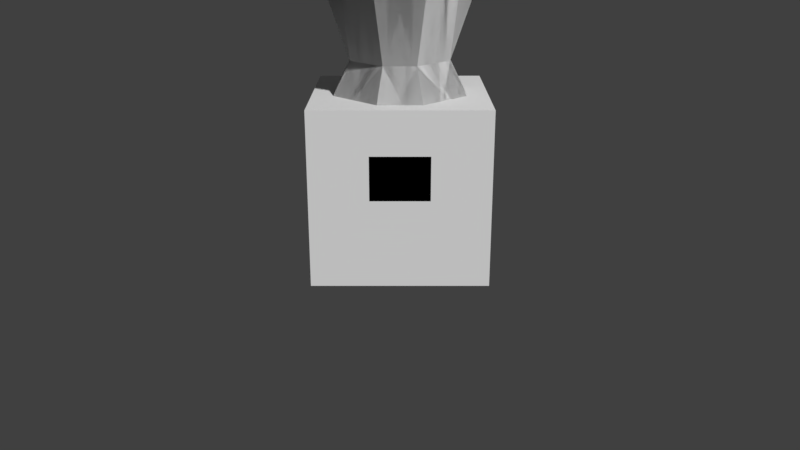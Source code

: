 # Source: Obstacle.blend  (saved by Blender 2.79.0; exported with 4.5.12 LTS)
import bpy
from mathutils import Matrix  # noqa: F401  (used for matrix-valued properties, if any)

bpy.ops.wm.read_factory_settings(use_empty=True)
scene = bpy.context.scene
scene.name = 'Scene'

# ---- collections
col_collection_1 = bpy.data.collections.new('Collection 1'); scene.collection.children.link(col_collection_1)

# ---- materials (node trees are filled in below, after node groups)
mat_material_001 = bpy.data.materials.new('Material.001')
mat_material_001.alpha_threshold = 0.0
mat_material_001.use_transparent_shadow = False
mat_material_001.roughness = 0.5

# ---- material node trees

# ---- world
world_world = bpy.data.worlds.new('World'); scene.world = world_world
world_world.color = (0.05088, 0.05088, 0.05088)
world_world.use_sun_shadow = False
world_world.sun_shadow_jitter_overblur = 0.0
world_world.cycles.sampling_method = 'MANUAL'

# ---- cameras
cam_camera_001 = bpy.data.cameras.new('Camera.001')
cam_camera_001.clip_end = 100.0
cam_camera_001.lens = 35.0
cam_camera_001.sensor_width = 32.0
cam_camera_001.sensor_height = 18.0
cam_camera_001.display_size = 2.0
cam_camera_001.dof.focus_distance = 0.0
cam_camera_001.dof.aperture_fstop = 128.0
cam_camera_001.dof.aperture_blades = 6

# ---- meshes
me_cube_012 = bpy.data.meshes.new('Cube.012')
me_cube_012.from_pydata([(-0.4216, -0.3398, 5.506), (-0.3398, -0.4216, 5.506), (0.3398, 0.4216, 5.506), (0.4216, 0.3398, 5.506), (-0.3398, 0.4216, 5.506), (-0.4216, 0.3398, 5.506), (0.3398, -0.4216, 5.506), (0.4216, -0.3398, 5.506), (0.3333, 1.0, -1.0), (-0.3333, 1.0, -1.0), (-0.3333, 1.0, 0.0), (0.3333, 1.0, 0.0), (-0.3333, -1.0, -1.0), (0.3333, -1.0, -1.0), (0.3333, -1.0, 0.0), (-0.3333, -1.0, 0.0), (-1.0, 0.3333, -1.0), (-1.0, -0.3333, -1.0), (-1.0, -0.3333, 0.0), (-1.0, 0.3333, 0.0), (1.0, -0.3333, -1.0), (1.0, 0.3333, -1.0), (1.0, 0.3333, 0.0), (1.0, -0.3333, 0.0), (0.5602, -0.1867, 1.769), (0.1867, -0.5602, 1.769), (-0.1867, -0.5602, 1.769), (-0.5602, -0.1867, 1.769), (-0.5602, 0.1867, 1.769), (-0.1867, 0.5602, 1.769), (0.1867, 0.5602, 1.769), (0.5602, 0.1867, 1.769), (-0.2457, -0.737, 4.989), (0.2457, -0.737, 4.989), (0.5602, 0.1867, 1.769), (-0.1867, 0.5602, 1.769), (0.5602, -0.1867, 1.769), (-0.1867, -0.5602, 1.769), (0.1867, -0.5602, 1.769), (-0.5602, -0.1867, 1.769), (0.1867, 0.5602, 1.769), (-0.5602, 0.1867, 1.769), (-0.4216, -0.3398, 7.189), (-0.3398, -0.4216, 7.189), (-0.3398, 0.4216, 7.189), (0.3398, 0.4216, 7.189), (-0.4216, 0.3398, 7.189), (0.4216, -0.3398, 7.189), (0.3398, -0.4216, 7.189), (0.4216, 0.3398, 7.189), (0.1542, 0.05139, 10.81), (0.05139, -0.1542, 10.81), (0.1542, -0.05139, 10.81), (-0.1542, 0.05139, 10.81), (0.05139, 0.1542, 10.81), (-0.05139, 0.1542, 10.81), (-0.05139, -0.1542, 10.81), (-0.1542, -0.05139, 10.81), (-0.5855, -0.1952, 9.777), (-0.1952, -0.5855, 9.777), (-0.1952, 0.5855, 9.777), (0.1952, 0.5855, 9.777), (-0.5855, 0.1952, 9.777), (0.5855, -0.1952, 9.777), (0.1952, -0.5855, 9.777), (0.5855, 0.1952, 9.777), (-0.2878, 0.8633, 9.777), (0.2878, 0.8633, 9.777), (-0.8633, -0.2878, 9.777), (-0.8633, 0.2878, 9.777), (0.8633, 0.2878, 9.777), (0.8633, -0.2878, 9.777), (0.2878, -0.8633, 9.777), (-0.2878, -0.8633, 9.777), (-0.312, -0.104, 10.36), (-0.104, -0.312, 10.36), (-0.104, 0.312, 10.36), (0.104, 0.312, 10.36), (-0.312, 0.104, 10.36), (0.312, -0.104, 10.36), (0.104, -0.312, 10.36), (0.312, 0.104, 10.36), (-0.1534, 0.4601, 10.62), (0.1534, 0.4601, 10.62), (-0.4601, -0.1534, 10.62), (-0.4601, 0.1534, 10.62), (0.4601, 0.1534, 10.62), (0.4601, -0.1534, 10.62), (0.1534, -0.4601, 10.62), (-0.1534, -0.4601, 10.62), (-0.4601, -0.1534, 10.62), (-0.1534, -0.4601, 10.62), (-0.1534, 0.4601, 10.62), (0.1534, 0.4601, 10.62), (-0.4601, 0.1534, 10.62), (0.4601, -0.1534, 10.62), (0.1534, -0.4601, 10.62), (0.4601, 0.1534, 10.62), (-0.737, -0.2457, 4.989), (-0.2457, 0.737, 4.989), (-0.2457, -0.737, 4.989), (-0.2457, 0.737, 7.706), (0.737, 0.2457, 7.706), (0.737, 0.2457, 4.989), (0.737, -0.2457, 4.989), (0.2457, 0.737, 7.706), (0.2457, -0.737, 4.989), (0.2457, 0.737, 4.989), (-0.737, 0.2457, 4.989), (-0.737, -0.2457, 7.706), (-0.2457, -0.737, 7.706), (0.737, -0.2457, 7.706), (0.2457, -0.737, 7.706), (-0.737, 0.2457, 7.706), (-0.5961, -0.3174, 5.21), (-0.3174, -0.5961, 5.21), (-0.3174, 0.5961, 5.21), (-0.3174, 0.5961, 7.485), (0.5961, 0.3174, 7.485), (0.5961, 0.3174, 5.21), (0.5961, -0.3174, 5.21), (0.3174, -0.5961, 5.21), (0.3174, 0.5961, 7.485), (0.3174, 0.5961, 5.21), (-0.5961, 0.3174, 5.21), (-0.5961, -0.3174, 7.485), (-0.3174, -0.5961, 7.485), (0.5961, -0.3174, 7.485), (0.3174, -0.5961, 7.485), (-0.5961, 0.3174, 7.485), (-0.3398, 0.4216, 5.747), (-0.3398, 0.4216, 5.987), (-0.3398, 0.4216, 6.227), (-0.3398, 0.4216, 6.468), (-0.3398, 0.4216, 6.708), (-0.3398, 0.4216, 6.949), (0.4216, 0.3398, 6.949), (0.4216, 0.3398, 6.708), (0.4216, 0.3398, 6.468), (0.4216, 0.3398, 6.227), (0.4216, 0.3398, 5.987), (0.4216, 0.3398, 5.747), (0.3398, 0.4216, 6.949), (0.3398, 0.4216, 6.708), (0.3398, 0.4216, 6.468), (0.3398, 0.4216, 6.227), (0.3398, 0.4216, 5.987), (0.3398, 0.4216, 5.747), (0.4216, -0.3398, 5.747), (0.4216, -0.3398, 5.987), (0.4216, -0.3398, 6.227), (0.4216, -0.3398, 6.468), (0.4216, -0.3398, 6.708), (0.4216, -0.3398, 6.949), (0.3398, -0.4216, 6.949), (0.3398, -0.4216, 6.708), (0.3398, -0.4216, 6.468), (0.3398, -0.4216, 6.227), (0.3398, -0.4216, 5.987), (0.3398, -0.4216, 5.747), (-0.3398, -0.4216, 6.949), (-0.3398, -0.4216, 6.708), (-0.3398, -0.4216, 6.468), (-0.3398, -0.4216, 6.227), (-0.3398, -0.4216, 5.987), (-0.3398, -0.4216, 5.747), (-0.4216, 0.3398, 6.949), (-0.4216, 0.3398, 6.708), (-0.4216, 0.3398, 6.468), (-0.4216, 0.3398, 6.227), (-0.4216, 0.3398, 5.987), (-0.4216, 0.3398, 5.747), (-0.4216, -0.3398, 5.747), (-0.4216, -0.3398, 5.987), (-0.4216, -0.3398, 6.227), (-0.4216, -0.3398, 6.468), (-0.4216, -0.3398, 6.708), (-0.4216, -0.3398, 6.949), (-1.329, -1.329, 4.025), (-1.329, -1.329, 8.67), (-1.465, -1.465, 7.201), (-1.465, -1.465, 5.494), (0.3622, 1.087, 4.989), (0.3622, 1.087, 7.706), (-0.3622, 1.087, 4.989), (-1.087, -0.3622, 4.989), (-1.087, 0.3622, 4.989), (1.087, 0.3622, 4.989), (1.087, -0.3622, 4.989), (0.3622, -1.087, 4.989), (-0.3622, -1.087, 4.989), (-0.3622, 1.087, 7.706), (-1.087, -0.3622, 7.706), (-1.087, 0.3622, 7.706), (1.087, 0.3622, 7.706), (1.087, -0.3622, 7.706), (0.3622, -1.087, 7.706), (-0.3622, -1.087, 7.706), (0.1738, 1.199, 5.074), (0.1738, 1.199, 7.621), (-0.1738, 1.199, 5.074), (-1.199, -0.1738, 5.074), (-1.199, 0.1738, 5.074), (1.199, 0.1738, 5.074), (1.199, -0.1738, 5.074), (0.1738, -1.199, 5.074), (-0.1738, -1.199, 5.074), (-0.1738, 1.199, 7.621), (-1.199, -0.1738, 7.621), (-1.199, 0.1738, 7.621), (1.199, 0.1738, 7.621), (1.199, -0.1738, 7.621), (0.1738, -1.199, 7.621), (-0.1738, -1.199, 7.621), (0.4216, -0.3398, 5.506), (0.3398, -0.4216, 5.506), (-0.3398, 0.4216, 5.506), (-0.4216, 0.3398, 5.506), (0.3398, 0.4216, 5.506), (0.4216, 0.3398, 5.506), (-0.3398, -0.4216, 5.506), (-0.4216, -0.3398, 5.506), (-0.3333, 1.0, -1.0), (0.3333, 1.0, -1.0), (0.3333, 1.0, 0.0), (-0.3333, 1.0, 0.0), (0.3333, -1.0, -1.0), (-0.3333, -1.0, -1.0), (-0.3333, -1.0, 0.0), (0.3333, -1.0, 0.0), (1.0, 0.3333, -1.0), (1.0, -0.3333, -1.0), (1.0, -0.3333, 0.0), (1.0, 0.3333, 0.0), (-1.0, -0.3333, -1.0), (-1.0, 0.3333, -1.0), (-1.0, 0.3333, 0.0), (-1.0, -0.3333, 0.0), (-0.5602, -0.1867, 1.769), (-0.1867, -0.5602, 1.769), (0.1867, -0.5602, 1.769), (0.5602, -0.1867, 1.769), (0.5602, 0.1867, 1.769), (0.1867, 0.5602, 1.769), (-0.1867, 0.5602, 1.769), (-0.5602, 0.1867, 1.769), (0.2457, -0.737, 4.989), (-0.2457, -0.737, 4.989), (-0.5602, 0.1867, 1.769), (0.1867, 0.5602, 1.769), (-0.5602, -0.1867, 1.769), (0.1867, -0.5602, 1.769), (-0.1867, -0.5602, 1.769), (0.5602, -0.1867, 1.769), (-0.1867, 0.5602, 1.769), (0.5602, 0.1867, 1.769), (0.4216, -0.3398, 7.189), (0.3398, -0.4216, 7.189), (0.3398, 0.4216, 7.189), (-0.3398, 0.4216, 7.189), (0.4216, 0.3398, 7.189), (-0.4216, -0.3398, 7.189), (-0.3398, -0.4216, 7.189), (-0.4216, 0.3398, 7.189), (-0.1542, 0.05139, 10.81), (-0.05139, -0.1542, 10.81), (-0.1542, -0.05139, 10.81), (0.1542, 0.05139, 10.81), (-0.05139, 0.1542, 10.81), (0.05139, 0.1542, 10.81), (0.05139, -0.1542, 10.81), (0.1542, -0.05139, 10.81), (0.5855, -0.1952, 9.777), (0.1952, -0.5855, 9.777), (0.1952, 0.5855, 9.777), (-0.1952, 0.5855, 9.777), (0.5855, 0.1952, 9.777), (-0.5855, -0.1952, 9.777), (-0.1952, -0.5855, 9.777), (-0.5855, 0.1952, 9.777), (0.2878, 0.8633, 9.777), (-0.2878, 0.8633, 9.777), (0.8633, -0.2878, 9.777), (0.8633, 0.2878, 9.777), (-0.8633, 0.2878, 9.777), (-0.8633, -0.2878, 9.777), (-0.2878, -0.8633, 9.777), (0.2878, -0.8633, 9.777), (0.312, -0.104, 10.36), (0.104, -0.312, 10.36), (0.104, 0.312, 10.36), (-0.104, 0.312, 10.36), (0.312, 0.104, 10.36), (-0.312, -0.104, 10.36), (-0.104, -0.312, 10.36), (-0.312, 0.104, 10.36), (0.1534, 0.4601, 10.62), (-0.1534, 0.4601, 10.62), (0.4601, -0.1534, 10.62), (0.4601, 0.1534, 10.62), (-0.4601, 0.1534, 10.62), (-0.4601, -0.1534, 10.62), (-0.1534, -0.4601, 10.62), (0.1534, -0.4601, 10.62), (0.4601, -0.1534, 10.62), (0.1534, -0.4601, 10.62), (0.1534, 0.4601, 10.62), (-0.1534, 0.4601, 10.62), (0.4601, 0.1534, 10.62), (-0.4601, -0.1534, 10.62), (-0.1534, -0.4601, 10.62), (-0.4601, 0.1534, 10.62), (0.737, -0.2457, 4.989), (0.2457, 0.737, 4.989), (0.2457, -0.737, 4.989), (0.2457, 0.737, 7.706), (-0.737, 0.2457, 7.706), (-0.737, 0.2457, 4.989), (-0.737, -0.2457, 4.989), (-0.2457, 0.737, 7.706), (-0.2457, -0.737, 4.989), (-0.2457, 0.737, 4.989), (0.737, 0.2457, 4.989), (0.737, -0.2457, 7.706), (0.2457, -0.737, 7.706), (-0.737, -0.2457, 7.706), (-0.2457, -0.737, 7.706), (0.737, 0.2457, 7.706), (0.5961, -0.3174, 5.21), (0.3174, -0.5961, 5.21), (0.3174, 0.5961, 5.21), (0.3174, 0.5961, 7.485), (-0.5961, 0.3174, 7.485), (-0.5961, 0.3174, 5.21), (-0.5961, -0.3174, 5.21), (-0.3174, -0.5961, 5.21), (-0.3174, 0.5961, 7.485), (-0.3174, 0.5961, 5.21), (0.5961, 0.3174, 5.21), (0.5961, -0.3174, 7.485), (0.3174, -0.5961, 7.485), (-0.5961, -0.3174, 7.485), (-0.3174, -0.5961, 7.485), (0.5961, 0.3174, 7.485), (0.3398, 0.4216, 5.747), (0.3398, 0.4216, 5.987), (0.3398, 0.4216, 6.227), (0.3398, 0.4216, 6.468), (0.3398, 0.4216, 6.708), (0.3398, 0.4216, 6.949), (-0.4216, 0.3398, 6.949), (-0.4216, 0.3398, 6.708), (-0.4216, 0.3398, 6.468), (-0.4216, 0.3398, 6.227), (-0.4216, 0.3398, 5.987), (-0.4216, 0.3398, 5.747), (-0.3398, 0.4216, 6.949), (-0.3398, 0.4216, 6.708), (-0.3398, 0.4216, 6.468), (-0.3398, 0.4216, 6.227), (-0.3398, 0.4216, 5.987), (-0.3398, 0.4216, 5.747), (-0.4216, -0.3398, 5.747), (-0.4216, -0.3398, 5.987), (-0.4216, -0.3398, 6.227), (-0.4216, -0.3398, 6.468), (-0.4216, -0.3398, 6.708), (-0.4216, -0.3398, 6.949), (-0.3398, -0.4216, 6.949), (-0.3398, -0.4216, 6.708), (-0.3398, -0.4216, 6.468), (-0.3398, -0.4216, 6.227), (-0.3398, -0.4216, 5.987), (-0.3398, -0.4216, 5.747), (0.3398, -0.4216, 6.949), (0.3398, -0.4216, 6.708), (0.3398, -0.4216, 6.468), (0.3398, -0.4216, 6.227), (0.3398, -0.4216, 5.987), (0.3398, -0.4216, 5.747), (0.4216, 0.3398, 6.949), (0.4216, 0.3398, 6.708), (0.4216, 0.3398, 6.468), (0.4216, 0.3398, 6.227), (0.4216, 0.3398, 5.987), (0.4216, 0.3398, 5.747), (0.4216, -0.3398, 5.747), (0.4216, -0.3398, 5.987), (0.4216, -0.3398, 6.227), (0.4216, -0.3398, 6.468), (0.4216, -0.3398, 6.708), (0.4216, -0.3398, 6.949), (1.329, -1.329, 4.025), (1.329, -1.329, 8.67), (1.465, -1.465, 7.201), (1.465, -1.465, 5.494), (-0.3622, 1.087, 4.989), (-0.3622, 1.087, 7.706), (0.3622, 1.087, 4.989), (1.087, -0.3622, 4.989), (1.087, 0.3622, 4.989), (-1.087, 0.3622, 4.989), (-1.087, -0.3622, 4.989), (-0.3622, -1.087, 4.989), (0.3622, -1.087, 4.989), (0.3622, 1.087, 7.706), (1.087, -0.3622, 7.706), (1.087, 0.3622, 7.706), (-1.087, 0.3622, 7.706), (-1.087, -0.3622, 7.706), (-0.3622, -1.087, 7.706), (0.3622, -1.087, 7.706), (-0.1738, 1.199, 5.074), (-0.1738, 1.199, 7.621), (0.1738, 1.199, 5.074), (1.199, -0.1738, 5.074), (1.199, 0.1738, 5.074), (-1.199, 0.1738, 5.074), (-1.199, -0.1738, 5.074), (-0.1738, -1.199, 5.074), (0.1738, -1.199, 5.074), (0.1738, 1.199, 7.621), (1.199, -0.1738, 7.621), (1.199, 0.1738, 7.621), (-1.199, 0.1738, 7.621), (-1.199, -0.1738, 7.621), (-0.1738, -1.199, 7.621), (0.1738, -1.199, 7.621), (-0.4216, 0.3398, 5.506), (-0.3398, 0.4216, 5.506), (0.3398, -0.4216, 5.506), (0.4216, -0.3398, 5.506), (-0.3398, -0.4216, 5.506), (-0.4216, -0.3398, 5.506), (0.3398, 0.4216, 5.506), (0.4216, 0.3398, 5.506), (0.3333, -1.0, -1.0), (-0.3333, -1.0, -1.0), (-0.3333, -1.0, 0.0), (0.3333, -1.0, 0.0), (-0.3333, 1.0, -1.0), (0.3333, 1.0, -1.0), (0.3333, 1.0, 0.0), (-0.3333, 1.0, 0.0), (-1.0, -0.3333, -1.0), (-1.0, 0.3333, -1.0), (-1.0, 0.3333, 0.0), (-1.0, -0.3333, 0.0), (1.0, 0.3333, -1.0), (1.0, -0.3333, -1.0), (1.0, -0.3333, 0.0), (1.0, 0.3333, 0.0), (0.5602, 0.1867, 1.769), (0.1867, 0.5602, 1.769), (-0.1867, 0.5602, 1.769), (-0.5602, 0.1867, 1.769), (-0.5602, -0.1867, 1.769), (-0.1867, -0.5602, 1.769), (0.1867, -0.5602, 1.769), (0.5602, -0.1867, 1.769), (-0.2457, 0.737, 4.989), (0.2457, 0.737, 4.989), (0.5602, -0.1867, 1.769), (-0.1867, -0.5602, 1.769), (0.5602, 0.1867, 1.769), (-0.1867, 0.5602, 1.769), (0.1867, 0.5602, 1.769), (-0.5602, 0.1867, 1.769), (0.1867, -0.5602, 1.769), (-0.5602, -0.1867, 1.769), (-0.4216, 0.3398, 7.189), (-0.3398, 0.4216, 7.189), (-0.3398, -0.4216, 7.189), (0.3398, -0.4216, 7.189), (-0.4216, -0.3398, 7.189), (0.4216, 0.3398, 7.189), (0.3398, 0.4216, 7.189), (0.4216, -0.3398, 7.189), (0.1542, -0.05139, 10.81), (0.05139, 0.1542, 10.81), (0.1542, 0.05139, 10.81), (-0.1542, -0.05139, 10.81), (0.05139, -0.1542, 10.81), (-0.05139, -0.1542, 10.81), (-0.05139, 0.1542, 10.81), (-0.1542, 0.05139, 10.81), (-0.5855, 0.1952, 9.777), (-0.1952, 0.5855, 9.777), (-0.1952, -0.5855, 9.777), (0.1952, -0.5855, 9.777), (-0.5855, -0.1952, 9.777), (0.5855, 0.1952, 9.777), (0.1952, 0.5855, 9.777), (0.5855, -0.1952, 9.777), (-0.2878, -0.8633, 9.777), (0.2878, -0.8633, 9.777), (-0.8633, 0.2878, 9.777), (-0.8633, -0.2878, 9.777), (0.8633, -0.2878, 9.777), (0.8633, 0.2878, 9.777), (0.2878, 0.8633, 9.777), (-0.2878, 0.8633, 9.777), (-0.312, 0.104, 10.36), (-0.104, 0.312, 10.36), (-0.104, -0.312, 10.36), (0.104, -0.312, 10.36), (-0.312, -0.104, 10.36), (0.312, 0.104, 10.36), (0.104, 0.312, 10.36), (0.312, -0.104, 10.36), (-0.1534, -0.4601, 10.62), (0.1534, -0.4601, 10.62), (-0.4601, 0.1534, 10.62), (-0.4601, -0.1534, 10.62), (0.4601, -0.1534, 10.62), (0.4601, 0.1534, 10.62), (0.1534, 0.4601, 10.62), (-0.1534, 0.4601, 10.62), (-0.4601, 0.1534, 10.62), (-0.1534, 0.4601, 10.62), (-0.1534, -0.4601, 10.62), (0.1534, -0.4601, 10.62), (-0.4601, -0.1534, 10.62), (0.4601, 0.1534, 10.62), (0.1534, 0.4601, 10.62), (0.4601, -0.1534, 10.62), (-0.737, 0.2457, 4.989), (-0.2457, -0.737, 4.989), (-0.2457, 0.737, 4.989), (-0.2457, -0.737, 7.706), (0.737, -0.2457, 7.706), (0.737, -0.2457, 4.989), (0.737, 0.2457, 4.989), (0.2457, -0.737, 7.706), (0.2457, 0.737, 4.989), (0.2457, -0.737, 4.989), (-0.737, -0.2457, 4.989), (-0.737, 0.2457, 7.706), (-0.2457, 0.737, 7.706), (0.737, 0.2457, 7.706), (0.2457, 0.737, 7.706), (-0.737, -0.2457, 7.706), (-0.5961, 0.3174, 5.21), (-0.3174, 0.5961, 5.21), (-0.3174, -0.5961, 5.21), (-0.3174, -0.5961, 7.485), (0.5961, -0.3174, 7.485), (0.5961, -0.3174, 5.21), (0.5961, 0.3174, 5.21), (0.3174, 0.5961, 5.21), (0.3174, -0.5961, 7.485), (0.3174, -0.5961, 5.21), (-0.5961, -0.3174, 5.21), (-0.5961, 0.3174, 7.485), (-0.3174, 0.5961, 7.485), (0.5961, 0.3174, 7.485), (0.3174, 0.5961, 7.485), (-0.5961, -0.3174, 7.485), (-0.3398, -0.4216, 5.747), (-0.3398, -0.4216, 5.987), (-0.3398, -0.4216, 6.227), (-0.3398, -0.4216, 6.468), (-0.3398, -0.4216, 6.708), (-0.3398, -0.4216, 6.949), (0.4216, -0.3398, 6.949), (0.4216, -0.3398, 6.708), (0.4216, -0.3398, 6.468), (0.4216, -0.3398, 6.227), (0.4216, -0.3398, 5.987), (0.4216, -0.3398, 5.747), (0.3398, -0.4216, 6.949), (0.3398, -0.4216, 6.708), (0.3398, -0.4216, 6.468), (0.3398, -0.4216, 6.227), (0.3398, -0.4216, 5.987), (0.3398, -0.4216, 5.747), (0.4216, 0.3398, 5.747), (0.4216, 0.3398, 5.987), (0.4216, 0.3398, 6.227), (0.4216, 0.3398, 6.468), (0.4216, 0.3398, 6.708), (0.4216, 0.3398, 6.949), (0.3398, 0.4216, 6.949), (0.3398, 0.4216, 6.708), (0.3398, 0.4216, 6.468), (0.3398, 0.4216, 6.227), (0.3398, 0.4216, 5.987), (0.3398, 0.4216, 5.747), (-0.3398, 0.4216, 6.949), (-0.3398, 0.4216, 6.708), (-0.3398, 0.4216, 6.468), (-0.3398, 0.4216, 6.227), (-0.3398, 0.4216, 5.987), (-0.3398, 0.4216, 5.747), (-0.4216, -0.3398, 6.949), (-0.4216, -0.3398, 6.708), (-0.4216, -0.3398, 6.468), (-0.4216, -0.3398, 6.227), (-0.4216, -0.3398, 5.987), (-0.4216, -0.3398, 5.747), (-0.4216, 0.3398, 5.747), (-0.4216, 0.3398, 5.987), (-0.4216, 0.3398, 6.227), (-0.4216, 0.3398, 6.468), (-0.4216, 0.3398, 6.708), (-0.4216, 0.3398, 6.949), (-1.329, 1.329, 4.025), (-1.329, 1.329, 8.67), (-1.465, 1.465, 7.201), (-1.465, 1.465, 5.494), (0.3622, -1.087, 4.989), (0.3622, -1.087, 7.706), (-0.3622, -1.087, 4.989), (-1.087, 0.3622, 4.989), (-1.087, -0.3622, 4.989), (1.087, -0.3622, 4.989), (1.087, 0.3622, 4.989), (0.3622, 1.087, 4.989), (-0.3622, 1.087, 4.989), (-0.3622, -1.087, 7.706), (-1.087, 0.3622, 7.706), (-1.087, -0.3622, 7.706), (1.087, -0.3622, 7.706), (1.087, 0.3622, 7.706), (0.3622, 1.087, 7.706), (-0.3622, 1.087, 7.706), (0.1738, -1.199, 5.074), (0.1738, -1.199, 7.621), (-0.1738, -1.199, 5.074), (-1.199, 0.1738, 5.074), (-1.199, -0.1738, 5.074), (1.199, -0.1738, 5.074), (1.199, 0.1738, 5.074), (0.1738, 1.199, 5.074), (-0.1738, 1.199, 5.074), (-0.1738, -1.199, 7.621), (-1.199, 0.1738, 7.621), (-1.199, -0.1738, 7.621), (1.199, -0.1738, 7.621), (1.199, 0.1738, 7.621), (0.1738, 1.199, 7.621), (-0.1738, 1.199, 7.621), (0.4216, 0.3398, 5.506), (0.3398, 0.4216, 5.506), (-0.3398, -0.4216, 5.506), (-0.4216, -0.3398, 5.506), (0.3398, -0.4216, 5.506), (0.4216, -0.3398, 5.506), (-0.3398, 0.4216, 5.506), (-0.4216, 0.3398, 5.506), (-0.3333, -1.0, -1.0), (0.3333, -1.0, -1.0), (0.3333, -1.0, 0.0), (-0.3333, -1.0, 0.0), (0.3333, 1.0, -1.0), (-0.3333, 1.0, -1.0), (-0.3333, 1.0, 0.0), (0.3333, 1.0, 0.0), (1.0, -0.3333, -1.0), (1.0, 0.3333, -1.0), (1.0, 0.3333, 0.0), (1.0, -0.3333, 0.0), (-1.0, 0.3333, -1.0), (-1.0, -0.3333, -1.0), (-1.0, -0.3333, 0.0), (-1.0, 0.3333, 0.0), (-0.5602, 0.1867, 1.769), (-0.1867, 0.5602, 1.769), (0.1867, 0.5602, 1.769), (0.5602, 0.1867, 1.769), (0.5602, -0.1867, 1.769), (0.1867, -0.5602, 1.769), (-0.1867, -0.5602, 1.769), (-0.5602, -0.1867, 1.769), (0.2457, 0.737, 4.989), (-0.2457, 0.737, 4.989), (-0.5602, -0.1867, 1.769), (0.0, 0.0, 6.348), (0.1867, -0.5602, 1.769), (-0.5602, 0.1867, 1.769), (0.1867, 0.5602, 1.769), (-0.1867, 0.5602, 1.769), (0.5602, 0.1867, 1.769), (-0.1867, -0.5602, 1.769), (0.5602, -0.1867, 1.769), (0.4216, 0.3398, 7.189), (0.3398, 0.4216, 7.189), (0.3398, -0.4216, 7.189), (-0.3398, -0.4216, 7.189), (0.4216, -0.3398, 7.189), (-0.4216, 0.3398, 7.189), (-0.3398, 0.4216, 7.189), (-0.4216, -0.3398, 7.189), (-0.1542, -0.05139, 10.81), (-0.05139, 0.1542, 10.81), (-0.1542, 0.05139, 10.81), (0.1542, -0.05139, 10.81), (-0.05139, -0.1542, 10.81), (0.05139, -0.1542, 10.81), (0.05139, 0.1542, 10.81), (0.1542, 0.05139, 10.81), (0.5855, 0.1952, 9.777), (0.1952, 0.5855, 9.777), (0.1952, -0.5855, 9.777), (-0.1952, -0.5855, 9.777), (0.5855, -0.1952, 9.777), (-0.5855, 0.1952, 9.777), (-0.1952, 0.5855, 9.777), (-0.5855, -0.1952, 9.777), (0.2878, -0.8633, 9.777), (-0.2878, -0.8633, 9.777), (0.8633, 0.2878, 9.777), (0.8633, -0.2878, 9.777), (-0.8633, -0.2878, 9.777), (-0.8633, 0.2878, 9.777), (-0.2878, 0.8633, 9.777), (0.2878, 0.8633, 9.777), (0.312, 0.104, 10.36), (0.104, 0.312, 10.36), (0.104, -0.312, 10.36), (-0.104, -0.312, 10.36), (0.312, -0.104, 10.36), (-0.312, 0.104, 10.36), (-0.104, 0.312, 10.36), (-0.312, -0.104, 10.36), (0.1534, -0.4601, 10.62), (-0.1534, -0.4601, 10.62), (0.4601, 0.1534, 10.62), (0.4601, -0.1534, 10.62), (-0.4601, -0.1534, 10.62), (-0.4601, 0.1534, 10.62), (-0.1534, 0.4601, 10.62), (0.1534, 0.4601, 10.62), (0.4601, 0.1534, 10.62), (0.1534, 0.4601, 10.62), (0.1534, -0.4601, 10.62), (-0.1534, -0.4601, 10.62), (0.4601, -0.1534, 10.62), (-0.4601, 0.1534, 10.62), (-0.1534, 0.4601, 10.62), (-0.4601, -0.1534, 10.62), (0.737, 0.2457, 4.989), (0.2457, -0.737, 4.989), (0.2457, 0.737, 4.989), (0.2457, -0.737, 7.706), (-0.737, -0.2457, 7.706), (-0.737, -0.2457, 4.989), (-0.737, 0.2457, 4.989), (-0.2457, -0.737, 7.706), (-0.2457, 0.737, 4.989), (-0.2457, -0.737, 4.989), (0.737, -0.2457, 4.989), (0.737, 0.2457, 7.706), (0.2457, 0.737, 7.706), (-0.737, 0.2457, 7.706), (-0.2457, 0.737, 7.706), (0.737, -0.2457, 7.706), (0.5961, 0.3174, 5.21), (0.3174, 0.5961, 5.21), (0.3174, -0.5961, 5.21), (0.3174, -0.5961, 7.485), (-0.5961, -0.3174, 7.485), (-0.5961, -0.3174, 5.21), (-0.5961, 0.3174, 5.21), (-0.3174, 0.5961, 5.21), (-0.3174, -0.5961, 7.485), (-0.3174, -0.5961, 5.21), (0.5961, -0.3174, 5.21), (0.5961, 0.3174, 7.485), (0.3174, 0.5961, 7.485), (-0.5961, 0.3174, 7.485), (-0.3174, 0.5961, 7.485), (0.5961, -0.3174, 7.485), (0.3398, -0.4216, 5.747), (0.3398, -0.4216, 5.987), (0.3398, -0.4216, 6.227), (0.3398, -0.4216, 6.468), (0.3398, -0.4216, 6.708), (0.3398, -0.4216, 6.949), (-0.4216, -0.3398, 6.949), (-0.4216, -0.3398, 6.708), (-0.4216, -0.3398, 6.468), (-0.4216, -0.3398, 6.227), (-0.4216, -0.3398, 5.987), (-0.4216, -0.3398, 5.747), (-0.3398, -0.4216, 6.949), (-0.3398, -0.4216, 6.708), (-0.3398, -0.4216, 6.468), (-0.3398, -0.4216, 6.227), (-0.3398, -0.4216, 5.987), (-0.3398, -0.4216, 5.747), (-0.4216, 0.3398, 5.747), (-0.4216, 0.3398, 5.987), (-0.4216, 0.3398, 6.227), (-0.4216, 0.3398, 6.468), (-0.4216, 0.3398, 6.708), (-0.4216, 0.3398, 6.949), (-0.3398, 0.4216, 6.949), (-0.3398, 0.4216, 6.708), (-0.3398, 0.4216, 6.468), (-0.3398, 0.4216, 6.227), (-0.3398, 0.4216, 5.987), (-0.3398, 0.4216, 5.747), (0.3398, 0.4216, 6.949), (0.3398, 0.4216, 6.708), (0.3398, 0.4216, 6.468), (0.3398, 0.4216, 6.227), (0.3398, 0.4216, 5.987), (0.3398, 0.4216, 5.747), (0.4216, -0.3398, 6.949), (0.4216, -0.3398, 6.708), (0.4216, -0.3398, 6.468), (0.4216, -0.3398, 6.227), (0.4216, -0.3398, 5.987), (0.4216, -0.3398, 5.747), (0.4216, 0.3398, 5.747), (0.4216, 0.3398, 5.987), (0.4216, 0.3398, 6.227), (0.4216, 0.3398, 6.468), (0.4216, 0.3398, 6.708), (0.4216, 0.3398, 6.949), (1.329, 1.329, 4.025), (1.329, 1.329, 8.67), (1.465, 1.465, 7.201), (1.465, 1.465, 5.494), (-0.3622, -1.087, 4.989), (-0.3622, -1.087, 7.706), (0.3622, -1.087, 4.989), (1.087, 0.3622, 4.989), (1.087, -0.3622, 4.989), (-1.087, -0.3622, 4.989), (-1.087, 0.3622, 4.989), (-0.3622, 1.087, 4.989), (0.3622, 1.087, 4.989), (0.3622, -1.087, 7.706), (1.087, 0.3622, 7.706), (1.087, -0.3622, 7.706), (-1.087, -0.3622, 7.706), (-1.087, 0.3622, 7.706), (-0.3622, 1.087, 7.706), (0.3622, 1.087, 7.706), (-0.1738, -1.199, 5.074), (-0.1738, -1.199, 7.621), (0.1738, -1.199, 5.074), (1.199, 0.1738, 5.074), (1.199, -0.1738, 5.074), (-1.199, -0.1738, 5.074), (-1.199, 0.1738, 5.074), (-0.1738, 1.199, 5.074), (0.1738, 1.199, 5.074), (0.1738, -1.199, 7.621), (1.199, 0.1738, 7.621), (1.199, -0.1738, 7.621), (-1.199, -0.1738, 7.621), (-1.199, 0.1738, 7.621), (-0.1738, 1.199, 7.621), (0.1738, 1.199, 7.621)], [(32, 100), (106, 33), (76, 77), (74, 78), (81, 79), (80, 75), (246, 314), (320, 247), (290, 291), (288, 292), (295, 293), (294, 289), (460, 528), (534, 461), (504, 505), (502, 506), (509, 507), (508, 503), (674, 743), (749, 675), (719, 720), (717, 721), (724, 722), (723, 718)], [(10, 9, 16, 19), (8, 21, 20, 13, 12, 17, 16, 9), (15, 14, 25, 26), (100, 190, 197, 110), (29, 99, 184, 35), (23, 22, 31, 24), (11, 10, 29, 30), (13, 14, 15, 12), (9, 10, 11, 8), (10, 19, 28, 29), (19, 18, 27, 28), (18, 15, 26, 27), (31, 30, 107, 103), (154, 153, 47, 48), (18, 17, 12, 15), (107, 30, 40, 182), (25, 24, 104, 106), (184, 99, 101, 191), (22, 11, 30, 31), (29, 28, 108, 99), (22, 21, 8, 11), (21, 22, 23, 20), (17, 18, 19, 16), (13, 20, 23, 14), (27, 26, 100, 98), (14, 23, 24, 25), (41, 39, 185, 186), (37, 38, 189, 190), (36, 34, 187, 188), (40, 35, 184, 182), (27, 98, 185, 39), (104, 24, 36, 188), (24, 31, 34, 36), (100, 26, 37, 190), (30, 29, 35, 40), (28, 27, 39, 41), (136, 142, 45, 49), (108, 28, 41, 186), (107, 182, 183, 105), (31, 103, 187, 34), (26, 25, 38, 37), (25, 106, 189, 38), (111, 195, 71, 63), (183, 191, 66, 67), (192, 109, 58, 68), (109, 110, 59, 58), (102, 105, 61, 65), (108, 186, 193, 113), (92, 94, 53, 55), (185, 98, 109, 192), (93, 92, 55, 54), (187, 103, 102, 194), (189, 106, 112, 196), (96, 95, 52, 51), (1, 165, 178), (91, 96, 51, 56), (135, 166, 46, 44), (104, 188, 195, 111), (65, 61, 77, 81), (62, 69, 85, 78), (60, 62, 78, 76), (66, 60, 76, 82), (61, 67, 83, 77), (193, 192, 68, 69), (110, 197, 73, 59), (195, 194, 70, 71), (112, 111, 63, 64), (194, 102, 65, 70), (197, 196, 72, 73), (196, 112, 64, 72), (105, 183, 67, 61), (191, 101, 60, 66), (101, 113, 62, 60), (113, 193, 69, 62), (76, 78, 94, 92), (58, 59, 75, 74), (68, 58, 74, 84), (67, 66, 82, 83), (63, 71, 87, 79), (69, 68, 84, 85), (59, 73, 89, 75), (71, 70, 86, 87), (64, 63, 79, 80), (70, 65, 81, 86), (73, 72, 88, 89), (72, 64, 80, 88), (97, 93, 54, 50), (74, 75, 91, 90), (81, 77, 93, 97), (80, 79, 95, 96), (115, 114, 98, 100), (116, 117, 101, 99), (119, 118, 102, 103), (120, 121, 106, 104), (122, 123, 107, 105), (124, 116, 99, 108), (123, 119, 103, 107), (125, 126, 110, 109), (128, 127, 111, 112), (117, 129, 113, 101), (118, 122, 105, 102), (127, 120, 104, 111), (121, 128, 112, 106), (126, 115, 100, 110), (129, 124, 108, 113), (114, 125, 109, 98), (1, 0, 114, 115), (4, 130, 131, 132, 133, 134, 135, 44, 117, 116), (3, 141, 140, 139, 138, 137, 136, 49, 118, 119), (7, 6, 121, 120), (45, 142, 143, 144, 145, 146, 147, 2, 123, 122), (5, 4, 116, 124), (2, 3, 119, 123), (42, 43, 126, 125), (48, 47, 127, 128), (44, 46, 129, 117), (49, 45, 122, 118), (47, 153, 152, 151, 150, 149, 148, 7, 120, 127), (6, 159, 158, 157, 156, 155, 154, 48, 128, 121), (43, 160, 161, 162, 163, 164, 165, 1, 115, 126), (46, 166, 167, 168, 169, 170, 171, 5, 124, 129), (0, 172, 173, 174, 175, 176, 177, 42, 125, 114), (4, 5, 171, 130), (130, 171, 170, 131), (131, 170, 169, 132), (132, 169, 168, 133), (133, 168, 167, 134), (134, 167, 166, 135), (162, 161, 180), (172, 165, 164, 173), (165, 172, 178), (174, 163, 162, 175), (176, 175, 180), (176, 161, 160, 177), (3, 2, 147, 141), (141, 147, 146, 140), (140, 146, 145, 139), (139, 145, 144, 138), (138, 144, 143, 137), (137, 143, 142, 136), (6, 7, 148, 159), (159, 148, 149, 158), (158, 149, 150, 157), (157, 150, 151, 156), (156, 151, 152, 155), (155, 152, 153, 154), (173, 164, 181), (163, 174, 181), (164, 163, 181), (43, 42, 179), (172, 0, 178), (0, 1, 178), (175, 162, 180), (42, 177, 179), (161, 176, 180), (174, 173, 181), (177, 160, 179), (160, 43, 179), (198, 199, 183, 182), (200, 198, 182, 184), (201, 202, 186, 185), (203, 204, 188, 187), (205, 206, 190, 189), (199, 207, 191, 183), (209, 208, 192, 193), (211, 210, 194, 195), (213, 212, 196, 197), (207, 200, 184, 191), (206, 213, 197, 190), (202, 209, 193, 186), (210, 203, 187, 194), (204, 211, 195, 188), (208, 201, 185, 192), (212, 205, 189, 196), (677, 199, 198), (677, 198, 200), (677, 202, 201), (677, 204, 203), (677, 206, 205), (677, 207, 199), (677, 208, 209), (677, 210, 211), (677, 212, 213), (677, 200, 207), (677, 213, 206), (677, 209, 202), (677, 203, 210), (677, 211, 204), (677, 201, 208), (677, 205, 212), (50, 54, 55, 53, 57, 56, 51, 52), (95, 97, 50, 52), (94, 90, 57, 53), (90, 91, 56, 57), (224, 233, 230, 223), (222, 223, 230, 231, 226, 227, 234, 235), (229, 240, 239, 228), (314, 324, 411, 404), (243, 249, 398, 313), (237, 238, 245, 236), (225, 244, 243, 224), (227, 226, 229, 228), (223, 222, 225, 224), (224, 243, 242, 233), (233, 242, 241, 232), (232, 241, 240, 229), (245, 317, 321, 244), (368, 262, 261, 367), (232, 229, 226, 231), (321, 396, 254, 244), (239, 320, 318, 238), (398, 405, 315, 313), (236, 245, 244, 225), (243, 313, 322, 242), (236, 225, 222, 235), (235, 234, 237, 236), (231, 230, 233, 232), (227, 228, 237, 234), (241, 312, 314, 240), (228, 239, 238, 237), (255, 400, 399, 253), (251, 404, 403, 252), (250, 402, 401, 248), (254, 396, 398, 249), (241, 253, 399, 312), (318, 402, 250, 238), (238, 250, 248, 245), (314, 404, 251, 240), (244, 254, 249, 243), (242, 255, 253, 241), (350, 263, 259, 356), (322, 400, 255, 242), (321, 319, 397, 396), (245, 248, 401, 317), (240, 251, 252, 239), (239, 252, 403, 320), (325, 277, 285, 409), (397, 281, 280, 405), (406, 282, 272, 323), (323, 272, 273, 324), (316, 279, 275, 319), (322, 327, 407, 400), (306, 269, 267, 308), (399, 406, 323, 312), (307, 268, 269, 306), (401, 408, 316, 317), (403, 410, 326, 320), (310, 265, 266, 309), (215, 392, 379), (305, 270, 265, 310), (349, 258, 260, 380), (318, 325, 409, 402), (279, 295, 291, 275), (276, 292, 299, 283), (274, 290, 292, 276), (280, 296, 290, 274), (275, 291, 297, 281), (407, 283, 282, 406), (324, 273, 287, 411), (409, 285, 284, 408), (326, 278, 277, 325), (408, 284, 279, 316), (411, 287, 286, 410), (410, 286, 278, 326), (319, 275, 281, 397), (405, 280, 274, 315), (315, 274, 276, 327), (327, 276, 283, 407), (290, 306, 308, 292), (272, 288, 289, 273), (282, 298, 288, 272), (281, 297, 296, 280), (277, 293, 301, 285), (283, 299, 298, 282), (273, 289, 303, 287), (285, 301, 300, 284), (278, 294, 293, 277), (284, 300, 295, 279), (287, 303, 302, 286), (286, 302, 294, 278), (311, 264, 268, 307), (288, 304, 305, 289), (295, 311, 307, 291), (294, 310, 309, 293), (329, 314, 312, 328), (330, 313, 315, 331), (333, 317, 316, 332), (334, 318, 320, 335), (336, 319, 321, 337), (338, 322, 313, 330), (337, 321, 317, 333), (339, 323, 324, 340), (342, 326, 325, 341), (331, 315, 327, 343), (332, 316, 319, 336), (341, 325, 318, 334), (335, 320, 326, 342), (340, 324, 314, 329), (343, 327, 322, 338), (328, 312, 323, 339), (215, 329, 328, 214), (218, 330, 331, 258, 349, 348, 347, 346, 345, 344), (217, 333, 332, 263, 350, 351, 352, 353, 354, 355), (221, 334, 335, 220), (259, 336, 337, 216, 361, 360, 359, 358, 357, 356), (219, 338, 330, 218), (216, 337, 333, 217), (256, 339, 340, 257), (262, 342, 341, 261), (258, 331, 343, 260), (263, 332, 336, 259), (261, 341, 334, 221, 362, 363, 364, 365, 366, 367), (220, 335, 342, 262, 368, 369, 370, 371, 372, 373), (257, 340, 329, 215, 379, 378, 377, 376, 375, 374), (260, 343, 338, 219, 385, 384, 383, 382, 381, 380), (214, 328, 339, 256, 391, 390, 389, 388, 387, 386), (218, 344, 385, 219), (344, 345, 384, 385), (345, 346, 383, 384), (346, 347, 382, 383), (347, 348, 381, 382), (348, 349, 380, 381), (376, 394, 375), (386, 387, 378, 379), (379, 392, 386), (388, 389, 376, 377), (390, 394, 389), (390, 391, 374, 375), (217, 355, 361, 216), (355, 354, 360, 361), (354, 353, 359, 360), (353, 352, 358, 359), (352, 351, 357, 358), (351, 350, 356, 357), (220, 373, 362, 221), (373, 372, 363, 362), (372, 371, 364, 363), (371, 370, 365, 364), (370, 369, 366, 365), (369, 368, 367, 366), (387, 395, 378), (377, 395, 388), (378, 395, 377), (257, 393, 256), (386, 392, 214), (214, 392, 215), (389, 394, 376), (256, 393, 391), (375, 394, 390), (388, 395, 387), (391, 393, 374), (374, 393, 257), (412, 396, 397, 413), (414, 398, 396, 412), (415, 399, 400, 416), (417, 401, 402, 418), (419, 403, 404, 420), (413, 397, 405, 421), (423, 407, 406, 422), (425, 409, 408, 424), (427, 411, 410, 426), (421, 405, 398, 414), (420, 404, 411, 427), (416, 400, 407, 423), (424, 408, 401, 417), (418, 402, 409, 425), (422, 406, 399, 415), (426, 410, 403, 419), (677, 412, 413), (677, 414, 412), (677, 415, 416), (677, 417, 418), (677, 419, 420), (677, 413, 421), (677, 423, 422), (677, 425, 424), (677, 427, 426), (677, 421, 414), (677, 420, 427), (677, 416, 423), (677, 424, 417), (677, 418, 425), (677, 422, 415), (677, 426, 419), (264, 266, 265, 270, 271, 267, 269, 268), (309, 266, 264, 311), (308, 267, 271, 304), (304, 271, 270, 305), (438, 447, 444, 437), (436, 437, 444, 445, 440, 441, 448, 449), (443, 454, 453, 442), (528, 538, 625, 618), (457, 463, 612, 527), (451, 452, 459, 450), (439, 458, 457, 438), (441, 440, 443, 442), (437, 436, 439, 438), (438, 457, 456, 447), (447, 456, 455, 446), (446, 455, 454, 443), (459, 531, 535, 458), (582, 476, 475, 581), (446, 443, 440, 445), (535, 610, 468, 458), (453, 534, 532, 452), (612, 619, 529, 527), (450, 459, 458, 439), (457, 527, 536, 456), (450, 439, 436, 449), (449, 448, 451, 450), (445, 444, 447, 446), (441, 442, 451, 448), (455, 526, 528, 454), (442, 453, 452, 451), (469, 614, 613, 467), (465, 618, 617, 466), (464, 616, 615, 462), (468, 610, 612, 463), (455, 467, 613, 526), (532, 616, 464, 452), (452, 464, 462, 459), (528, 618, 465, 454), (458, 468, 463, 457), (456, 469, 467, 455), (564, 477, 473, 570), (536, 614, 469, 456), (535, 533, 611, 610), (459, 462, 615, 531), (454, 465, 466, 453), (453, 466, 617, 534), (539, 491, 499, 623), (611, 495, 494, 619), (620, 496, 486, 537), (537, 486, 487, 538), (530, 493, 489, 533), (536, 541, 621, 614), (520, 483, 481, 522), (613, 620, 537, 526), (521, 482, 483, 520), (615, 622, 530, 531), (617, 624, 540, 534), (524, 479, 480, 523), (429, 606, 593), (519, 484, 479, 524), (563, 472, 474, 594), (532, 539, 623, 616), (493, 509, 505, 489), (490, 506, 513, 497), (488, 504, 506, 490), (494, 510, 504, 488), (489, 505, 511, 495), (621, 497, 496, 620), (538, 487, 501, 625), (623, 499, 498, 622), (540, 492, 491, 539), (622, 498, 493, 530), (625, 501, 500, 624), (624, 500, 492, 540), (533, 489, 495, 611), (619, 494, 488, 529), (529, 488, 490, 541), (541, 490, 497, 621), (504, 520, 522, 506), (486, 502, 503, 487), (496, 512, 502, 486), (495, 511, 510, 494), (491, 507, 515, 499), (497, 513, 512, 496), (487, 503, 517, 501), (499, 515, 514, 498), (492, 508, 507, 491), (498, 514, 509, 493), (501, 517, 516, 500), (500, 516, 508, 492), (525, 478, 482, 521), (502, 518, 519, 503), (509, 525, 521, 505), (508, 524, 523, 507), (543, 528, 526, 542), (544, 527, 529, 545), (547, 531, 530, 546), (548, 532, 534, 549), (550, 533, 535, 551), (552, 536, 527, 544), (551, 535, 531, 547), (553, 537, 538, 554), (556, 540, 539, 555), (545, 529, 541, 557), (546, 530, 533, 550), (555, 539, 532, 548), (549, 534, 540, 556), (554, 538, 528, 543), (557, 541, 536, 552), (542, 526, 537, 553), (429, 543, 542, 428), (432, 544, 545, 472, 563, 562, 561, 560, 559, 558), (431, 547, 546, 477, 564, 565, 566, 567, 568, 569), (435, 548, 549, 434), (473, 550, 551, 430, 575, 574, 573, 572, 571, 570), (433, 552, 544, 432), (430, 551, 547, 431), (470, 553, 554, 471), (476, 556, 555, 475), (472, 545, 557, 474), (477, 546, 550, 473), (475, 555, 548, 435, 576, 577, 578, 579, 580, 581), (434, 549, 556, 476, 582, 583, 584, 585, 586, 587), (471, 554, 543, 429, 593, 592, 591, 590, 589, 588), (474, 557, 552, 433, 599, 598, 597, 596, 595, 594), (428, 542, 553, 470, 605, 604, 603, 602, 601, 600), (432, 558, 599, 433), (558, 559, 598, 599), (559, 560, 597, 598), (560, 561, 596, 597), (561, 562, 595, 596), (562, 563, 594, 595), (590, 608, 589), (600, 601, 592, 593), (593, 606, 600), (602, 603, 590, 591), (604, 608, 603), (604, 605, 588, 589), (431, 569, 575, 430), (569, 568, 574, 575), (568, 567, 573, 574), (567, 566, 572, 573), (566, 565, 571, 572), (565, 564, 570, 571), (434, 587, 576, 435), (587, 586, 577, 576), (586, 585, 578, 577), (585, 584, 579, 578), (584, 583, 580, 579), (583, 582, 581, 580), (601, 609, 592), (591, 609, 602), (592, 609, 591), (471, 607, 470), (600, 606, 428), (428, 606, 429), (603, 608, 590), (470, 607, 605), (589, 608, 604), (602, 609, 601), (605, 607, 588), (588, 607, 471), (626, 610, 611, 627), (628, 612, 610, 626), (629, 613, 614, 630), (631, 615, 616, 632), (633, 617, 618, 634), (627, 611, 619, 635), (637, 621, 620, 636), (639, 623, 622, 638), (641, 625, 624, 640), (635, 619, 612, 628), (634, 618, 625, 641), (630, 614, 621, 637), (638, 622, 615, 631), (632, 616, 623, 639), (636, 620, 613, 629), (640, 624, 617, 633), (677, 626, 627), (677, 628, 626), (677, 629, 630), (677, 631, 632), (677, 633, 634), (677, 627, 635), (677, 637, 636), (677, 639, 638), (677, 641, 640), (677, 635, 628), (677, 634, 641), (677, 630, 637), (677, 638, 631), (677, 632, 639), (677, 636, 629), (677, 640, 633), (478, 480, 479, 484, 485, 481, 483, 482), (523, 480, 478, 525), (522, 481, 485, 518), (518, 485, 484, 519), (652, 651, 658, 661), (650, 663, 662, 655, 654, 659, 658, 651), (657, 656, 667, 668), (743, 833, 840, 753), (671, 742, 827, 678), (665, 664, 673, 666), (653, 652, 671, 672), (655, 656, 657, 654), (651, 652, 653, 650), (652, 661, 670, 671), (661, 660, 669, 670), (660, 657, 668, 669), (673, 672, 750, 746), (797, 796, 690, 691), (660, 659, 654, 657), (750, 672, 683, 825), (667, 666, 747, 749), (827, 742, 744, 834), (664, 653, 672, 673), (671, 670, 751, 742), (664, 663, 650, 653), (663, 664, 665, 662), (659, 660, 661, 658), (655, 662, 665, 656), (669, 668, 743, 741), (656, 665, 666, 667), (684, 682, 828, 829), (680, 681, 832, 833), (679, 676, 830, 831), (683, 678, 827, 825), (669, 741, 828, 682), (747, 666, 679, 831), (666, 673, 676, 679), (743, 668, 680, 833), (672, 671, 678, 683), (670, 669, 682, 684), (779, 785, 688, 692), (751, 670, 684, 829), (750, 825, 826, 748), (673, 746, 830, 676), (668, 667, 681, 680), (667, 749, 832, 681), (754, 838, 714, 706), (826, 834, 709, 710), (835, 752, 701, 711), (752, 753, 702, 701), (745, 748, 704, 708), (751, 829, 836, 756), (735, 737, 696, 698), (828, 741, 752, 835), (736, 735, 698, 697), (830, 746, 745, 837), (832, 749, 755, 839), (739, 738, 695, 694), (643, 808, 821), (734, 739, 694, 699), (778, 809, 689, 687), (747, 831, 838, 754), (708, 704, 720, 724), (705, 712, 728, 721), (703, 705, 721, 719), (709, 703, 719, 725), (704, 710, 726, 720), (836, 835, 711, 712), (753, 840, 716, 702), (838, 837, 713, 714), (755, 754, 706, 707), (837, 745, 708, 713), (840, 839, 715, 716), (839, 755, 707, 715), (748, 826, 710, 704), (834, 744, 703, 709), (744, 756, 705, 703), (756, 836, 712, 705), (719, 721, 737, 735), (701, 702, 718, 717), (711, 701, 717, 727), (710, 709, 725, 726), (706, 714, 730, 722), (712, 711, 727, 728), (702, 716, 732, 718), (714, 713, 729, 730), (707, 706, 722, 723), (713, 708, 724, 729), (716, 715, 731, 732), (715, 707, 723, 731), (740, 736, 697, 693), (717, 718, 734, 733), (724, 720, 736, 740), (723, 722, 738, 739), (758, 757, 741, 743), (759, 760, 744, 742), (762, 761, 745, 746), (763, 764, 749, 747), (765, 766, 750, 748), (767, 759, 742, 751), (766, 762, 746, 750), (768, 769, 753, 752), (771, 770, 754, 755), (760, 772, 756, 744), (761, 765, 748, 745), (770, 763, 747, 754), (764, 771, 755, 749), (769, 758, 743, 753), (772, 767, 751, 756), (757, 768, 752, 741), (643, 642, 757, 758), (646, 773, 774, 775, 776, 777, 778, 687, 760, 759), (645, 784, 783, 782, 781, 780, 779, 692, 761, 762), (649, 648, 764, 763), (688, 785, 786, 787, 788, 789, 790, 644, 766, 765), (647, 646, 759, 767), (644, 645, 762, 766), (685, 686, 769, 768), (691, 690, 770, 771), (687, 689, 772, 760), (692, 688, 765, 761), (690, 796, 795, 794, 793, 792, 791, 649, 763, 770), (648, 802, 801, 800, 799, 798, 797, 691, 771, 764), (686, 803, 804, 805, 806, 807, 808, 643, 758, 769), (689, 809, 810, 811, 812, 813, 814, 647, 767, 772), (642, 815, 816, 817, 818, 819, 820, 685, 768, 757), (646, 647, 814, 773), (773, 814, 813, 774), (774, 813, 812, 775), (775, 812, 811, 776), (776, 811, 810, 777), (777, 810, 809, 778), (805, 804, 823), (815, 808, 807, 816), (808, 815, 821), (817, 806, 805, 818), (819, 818, 823), (819, 804, 803, 820), (645, 644, 790, 784), (784, 790, 789, 783), (783, 789, 788, 782), (782, 788, 787, 781), (781, 787, 786, 780), (780, 786, 785, 779), (648, 649, 791, 802), (802, 791, 792, 801), (801, 792, 793, 800), (800, 793, 794, 799), (799, 794, 795, 798), (798, 795, 796, 797), (816, 807, 824), (806, 817, 824), (807, 806, 824), (686, 685, 822), (815, 642, 821), (642, 643, 821), (818, 805, 823), (685, 820, 822), (804, 819, 823), (817, 816, 824), (820, 803, 822), (803, 686, 822), (841, 842, 826, 825), (843, 841, 825, 827), (844, 845, 829, 828), (846, 847, 831, 830), (848, 849, 833, 832), (842, 850, 834, 826), (852, 851, 835, 836), (854, 853, 837, 838), (856, 855, 839, 840), (850, 843, 827, 834), (849, 856, 840, 833), (845, 852, 836, 829), (853, 846, 830, 837), (847, 854, 838, 831), (851, 844, 828, 835), (855, 848, 832, 839), (677, 842, 841), (677, 841, 843), (677, 845, 844), (677, 847, 846), (677, 849, 848), (677, 850, 842), (677, 851, 852), (677, 853, 854), (677, 855, 856), (677, 843, 850), (677, 856, 849), (677, 852, 845), (677, 846, 853), (677, 854, 847), (677, 844, 851), (677, 848, 855), (693, 697, 698, 696, 700, 699, 694, 695), (738, 740, 693, 695), (737, 733, 700, 696), (733, 734, 699, 700)])
me_cube_012.materials.append(mat_material_001)
me_cube_012.use_remesh_preserve_volume = False
me_cube_012.use_remesh_preserve_attributes = False
me_cube_012.use_mirror_vertex_groups = False
me_cube_012.update()
me_cube_004 = bpy.data.meshes.new('Cube.004')
me_cube_004.from_pydata([(-1.0, -1.0, -1.0), (-1.0, -1.0, 1.0), (-1.0, 1.0, -1.0), (-1.0, 1.0, 1.0), (1.0, -1.0, -1.0), (1.0, -1.0, 1.0), (1.0, 1.0, -1.0), (1.0, 1.0, 1.0)], [], [(0, 1, 3, 2), (2, 3, 7, 6), (6, 7, 5, 4), (4, 5, 1, 0), (2, 6, 4, 0), (7, 3, 1, 5)])
me_cube_004.use_remesh_preserve_volume = False
me_cube_004.use_remesh_preserve_attributes = False
me_cube_004.use_mirror_vertex_groups = False
me_cube_004.update()

# ---- objects
ob_cube_001 = bpy.data.objects.new('Cube.001', me_cube_012)
ob_cube = bpy.data.objects.new('Cube', me_cube_004)
ob_camera = bpy.data.objects.new('Camera', cam_camera_001)

# ---- transforms, parenting, visibility, modifiers, constraints
ob_cube_001.location = (0.0, 0.0, 0.5)
ob_cube_001.scale = (1.0, 1.0, 0.5)
ob_cube_001.lineart.crease_threshold = 0.0
ob_cube.location = (0.0, 0.0, 0.0)
ob_cube.hide_viewport = True
ob_cube.lineart.crease_threshold = 0.0
ob_camera.location = (0.0, -10.0, 3.0)
ob_camera.rotation_euler = (1.222, 0.0, 0.0)
ob_camera.lineart.crease_threshold = 0.0

# ---- collection membership
col_collection_1.objects.link(ob_cube_001)
col_collection_1.objects.link(ob_cube)
col_collection_1.objects.link(ob_camera)

# ---- scene / render settings (as saved in the file)
scene.camera = ob_camera
scene.frame_start = 1; scene.frame_end = 250; scene.frame_set(1)
scene.render.engine = 'BLENDER_EEVEE_NEXT'
scene.render.resolution_percentage = 50
scene.render.dither_intensity = 0.0
scene.cycles.use_denoising = False
scene.cycles.samples = 128
scene.cycles.sampling_pattern = 'TABULATED_SOBOL'
scene.cycles.use_adaptive_sampling = False
scene.cycles.use_light_tree = False
scene.cycles.blur_glossy = 0.0
scene.cycles.sample_clamp_indirect = 0.0
scene.view_settings.view_transform = 'Standard'
bpy.context.view_layer.update()

# ---- added for rendering (the .blend has no usable light): sun
light_auto_sun = bpy.data.lights.new('AutoSun', 'SUN')
light_auto_sun.energy = 3.0
light_auto_sun.angle = 0.0523599
ob_auto_sun = bpy.data.objects.new('AutoSun', light_auto_sun)
scene.collection.objects.link(ob_auto_sun)
ob_auto_sun.rotation_euler = (0.872665, 0.174533, 0.523599)
bpy.context.view_layer.update()

